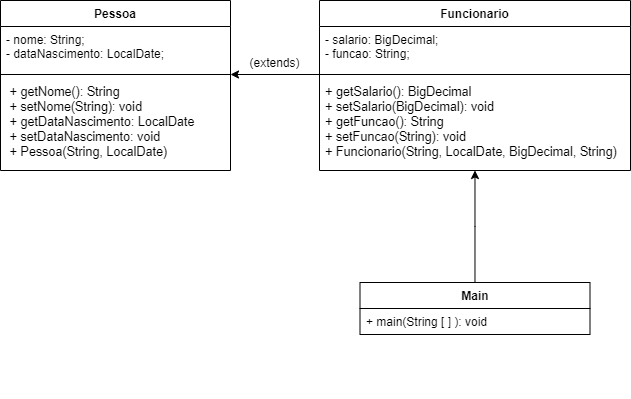

The diagram above was exported from draw.io. Its source (the exported page's mxGraphModel, read from the mxfile embedded in the PNG):
<mxGraphModel dx="1324" dy="717" grid="1" gridSize="10" guides="1" tooltips="1" connect="1" arrows="1" fold="1" page="1" pageScale="1" pageWidth="1654" pageHeight="2336" math="0" shadow="0">
  <root>
    <mxCell id="0" />
    <mxCell id="1" parent="0" />
    <mxCell id="05t-tOTgYNmeXvRDLwiH-5" value="Pessoa" style="swimlane;fontStyle=1;align=center;verticalAlign=top;childLayout=stackLayout;horizontal=1;startSize=26;horizontalStack=0;resizeParent=1;resizeParentMax=0;resizeLast=0;collapsible=1;marginBottom=0;whiteSpace=wrap;html=1;" vertex="1" parent="1">
      <mxGeometry x="340" y="230" width="230" height="170" as="geometry" />
    </mxCell>
    <mxCell id="05t-tOTgYNmeXvRDLwiH-6" value="- nome: String;&lt;br&gt;- dataNascimento: LocalDate;&lt;br&gt;&lt;div&gt;&lt;br&gt;&lt;/div&gt;" style="text;strokeColor=none;fillColor=none;align=left;verticalAlign=top;spacingLeft=4;spacingRight=4;overflow=hidden;rotatable=0;points=[[0,0.5],[1,0.5]];portConstraint=eastwest;whiteSpace=wrap;html=1;" vertex="1" parent="05t-tOTgYNmeXvRDLwiH-5">
      <mxGeometry y="26" width="230" height="44" as="geometry" />
    </mxCell>
    <mxCell id="05t-tOTgYNmeXvRDLwiH-7" value="" style="line;strokeWidth=1;fillColor=none;align=left;verticalAlign=middle;spacingTop=-1;spacingLeft=3;spacingRight=3;rotatable=0;labelPosition=right;points=[];portConstraint=eastwest;strokeColor=inherit;" vertex="1" parent="05t-tOTgYNmeXvRDLwiH-5">
      <mxGeometry y="70" width="230" height="8" as="geometry" />
    </mxCell>
    <mxCell id="05t-tOTgYNmeXvRDLwiH-8" value="&lt;pre style=&quot;font-family: var(--ds-font-family-code); overflow: auto; padding: calc(var(--ds-md-zoom)*8px)calc(var(--ds-md-zoom)*12px); text-wrap-mode: wrap; word-break: break-all; font-size: 12.573px; margin-top: 0px !important; margin-bottom: 0px !important;&quot;&gt; + getNome(): String&lt;br&gt; + setNome(String): void              &lt;br&gt; + getDataNascimento: LocalDate &lt;br&gt; + setDataNascimento: void              &lt;br&gt; + Pessoa(String, LocalDate)&lt;/pre&gt;" style="text;strokeColor=none;fillColor=none;align=left;verticalAlign=top;spacingLeft=4;spacingRight=4;overflow=hidden;rotatable=0;points=[[0,0.5],[1,0.5]];portConstraint=eastwest;whiteSpace=wrap;html=1;" vertex="1" parent="05t-tOTgYNmeXvRDLwiH-5">
      <mxGeometry y="78" width="230" height="92" as="geometry" />
    </mxCell>
    <mxCell id="05t-tOTgYNmeXvRDLwiH-9" value="Funcionario" style="swimlane;fontStyle=1;align=center;verticalAlign=top;childLayout=stackLayout;horizontal=1;startSize=26;horizontalStack=0;resizeParent=1;resizeParentMax=0;resizeLast=0;collapsible=1;marginBottom=0;whiteSpace=wrap;html=1;" vertex="1" parent="1">
      <mxGeometry x="659" y="230" width="311" height="170" as="geometry" />
    </mxCell>
    <mxCell id="05t-tOTgYNmeXvRDLwiH-10" value="- salario: BigDecimal;&lt;br&gt;- funcao: String;&lt;br&gt;&lt;div&gt;&lt;br&gt;&lt;/div&gt;" style="text;strokeColor=none;fillColor=none;align=left;verticalAlign=top;spacingLeft=4;spacingRight=4;overflow=hidden;rotatable=0;points=[[0,0.5],[1,0.5]];portConstraint=eastwest;whiteSpace=wrap;html=1;" vertex="1" parent="05t-tOTgYNmeXvRDLwiH-9">
      <mxGeometry y="26" width="311" height="44" as="geometry" />
    </mxCell>
    <mxCell id="05t-tOTgYNmeXvRDLwiH-11" value="" style="line;strokeWidth=1;fillColor=none;align=left;verticalAlign=middle;spacingTop=-1;spacingLeft=3;spacingRight=3;rotatable=0;labelPosition=right;points=[];portConstraint=eastwest;strokeColor=inherit;" vertex="1" parent="05t-tOTgYNmeXvRDLwiH-9">
      <mxGeometry y="70" width="311" height="8" as="geometry" />
    </mxCell>
    <mxCell id="05t-tOTgYNmeXvRDLwiH-12" value="&lt;pre style=&quot;font-family: var(--ds-font-family-code); overflow: auto; padding: calc(var(--ds-md-zoom)*8px)calc(var(--ds-md-zoom)*12px); text-wrap-mode: wrap; word-break: break-all; font-size: 12.573px; margin-top: 0px !important; margin-bottom: 0px !important;&quot;&gt;+ getSalario(): BigDecimal&lt;br&gt;+ setSalario(BigDecimal): void &lt;br&gt;+ getFuncao(): String&lt;br&gt;+ setFuncao(String): void&lt;br&gt;+ Funcionario(String, LocalDate, BigDecimal, String)&lt;/pre&gt;" style="text;strokeColor=none;fillColor=none;align=left;verticalAlign=top;spacingLeft=4;spacingRight=4;overflow=hidden;rotatable=0;points=[[0,0.5],[1,0.5]];portConstraint=eastwest;whiteSpace=wrap;html=1;" vertex="1" parent="05t-tOTgYNmeXvRDLwiH-9">
      <mxGeometry y="78" width="311" height="92" as="geometry" />
    </mxCell>
    <mxCell id="05t-tOTgYNmeXvRDLwiH-13" value="" style="edgeStyle=orthogonalEdgeStyle;rounded=0;orthogonalLoop=1;jettySize=auto;html=1;" edge="1" parent="1" source="05t-tOTgYNmeXvRDLwiH-11" target="05t-tOTgYNmeXvRDLwiH-7">
      <mxGeometry relative="1" as="geometry" />
    </mxCell>
    <mxCell id="05t-tOTgYNmeXvRDLwiH-14" value="(extends)" style="text;html=1;align=center;verticalAlign=middle;resizable=0;points=[];autosize=1;strokeColor=none;fillColor=none;" vertex="1" parent="1">
      <mxGeometry x="579" y="278" width="70" height="30" as="geometry" />
    </mxCell>
    <mxCell id="05t-tOTgYNmeXvRDLwiH-15" value="&lt;pre style=&quot;font-family: var(--ds-font-family-code); overflow: auto; padding: calc(var(--ds-md-zoom)*8px)calc(var(--ds-md-zoom)*12px); text-wrap-mode: wrap; word-break: break-all; font-size: 12.573px; text-align: start; margin-top: 0px !important; margin-bottom: 0px !important;&quot;&gt;&lt;br&gt;&lt;/pre&gt;" style="text;html=1;align=center;verticalAlign=middle;resizable=0;points=[];autosize=1;strokeColor=none;fillColor=none;" vertex="1" parent="1">
      <mxGeometry x="740" y="598" width="20" height="30" as="geometry" />
    </mxCell>
    <mxCell id="05t-tOTgYNmeXvRDLwiH-20" value="" style="edgeStyle=orthogonalEdgeStyle;rounded=0;orthogonalLoop=1;jettySize=auto;html=1;" edge="1" parent="1" source="05t-tOTgYNmeXvRDLwiH-16" target="05t-tOTgYNmeXvRDLwiH-12">
      <mxGeometry relative="1" as="geometry">
        <Array as="points">
          <mxPoint x="814" y="456" />
          <mxPoint x="814" y="430" />
        </Array>
      </mxGeometry>
    </mxCell>
    <mxCell id="05t-tOTgYNmeXvRDLwiH-16" value="Main" style="swimlane;fontStyle=1;align=center;verticalAlign=top;childLayout=stackLayout;horizontal=1;startSize=26;horizontalStack=0;resizeParent=1;resizeParentMax=0;resizeLast=0;collapsible=1;marginBottom=0;whiteSpace=wrap;html=1;" vertex="1" parent="1">
      <mxGeometry x="699.5" y="512" width="230" height="52" as="geometry" />
    </mxCell>
    <mxCell id="05t-tOTgYNmeXvRDLwiH-19" value="+ main(String [ ] ): void" style="text;strokeColor=none;fillColor=none;align=left;verticalAlign=top;spacingLeft=4;spacingRight=4;overflow=hidden;rotatable=0;points=[[0,0.5],[1,0.5]];portConstraint=eastwest;whiteSpace=wrap;html=1;" vertex="1" parent="05t-tOTgYNmeXvRDLwiH-16">
      <mxGeometry y="26" width="230" height="26" as="geometry" />
    </mxCell>
  </root>
</mxGraphModel>